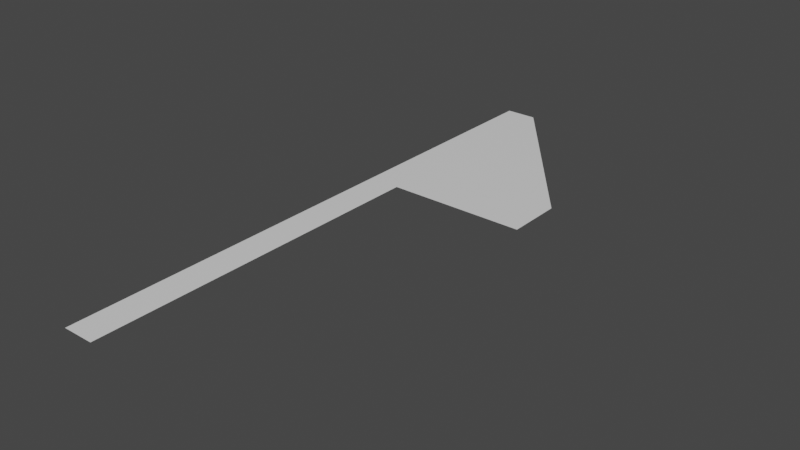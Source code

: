 # Source: Highlight.blend  (saved by Blender 3.5.10; exported with 4.5.12 LTS)
import bpy
from mathutils import Matrix  # noqa: F401  (used for matrix-valued properties, if any)

bpy.ops.wm.read_factory_settings(use_empty=True)
scene = bpy.context.scene
scene.name = 'Scene'

# ---- collections
col_collection = bpy.data.collections.new('Collection'); scene.collection.children.link(col_collection)

# ---- materials (node trees are filled in below, after node groups)
mat_highlight = bpy.data.materials.new('Highlight')
mat_highlight.alpha_threshold = 0.0
mat_highlight.use_transparent_shadow = False
mat_highlight.roughness = 0.5
mat_highlight.line_color = (0.0, 0.0, 0.0, 1.0)

# ---- material node trees
mat_highlight.use_nodes = True; mat_highlight.node_tree.nodes.clear()
_N = mat_highlight.node_tree.nodes; _L = mat_highlight.node_tree.links
n0 = _N.new('ShaderNodeOutputMaterial'); n0.name = 'Material Output'; n0.location = (300, 300)
n1 = _N.new('ShaderNodeBsdfPrincipled'); n1.name = 'Principled BSDF'; n1.location = (10, 300)
n1.distribution = 'GGX'
n1.subsurface_method = 'RANDOM_WALK_SKIN'
n1.inputs[3].default_value = 1.45
n1.inputs[27].default_value = (0.0, 0.0, 0.0, 1.0)
n1.inputs[28].default_value = 1.0
_L.new(n1.outputs[0], n0.inputs[0])
n0.is_active_output = True

# ---- world
world_world = bpy.data.worlds.new('World'); scene.world = world_world
world_world.use_nodes = True; world_world.node_tree.nodes.clear()
_N = world_world.node_tree.nodes; _L = world_world.node_tree.links
n0 = _N.new('ShaderNodeOutputWorld'); n0.name = 'World Output'; n0.location = (300, 300)
n1 = _N.new('ShaderNodeBackground'); n1.name = 'Background'; n1.location = (10, 300)
n1.inputs[0].default_value = (0.05088, 0.05088, 0.05088, 1.0)
_L.new(n1.outputs[0], n0.inputs[0])
n0.is_active_output = True
world_world.color = (0.05088, 0.05088, 0.05088)
world_world.use_sun_shadow = False
world_world.sun_shadow_jitter_overblur = 0.0

# ---- meshes
me_plane = bpy.data.meshes.new('Plane')
me_plane.from_pydata([(0.0, 0.1014, 0.0), (0.0, 0.34, 0.0), (0.01292, 0.34, 0.0), (0.0, 0.2675, 0.0), (0.06945, 0.2675, 0.0), (0.06945, 0.2448, 0.0), (0.01292, 0.2448, 0.0), (0.01276, 0.1014, 0.0)], [], [(3, 4, 2, 1), (6, 3, 0, 7), (3, 6, 5, 4)])
_uv = me_plane.uv_layers.new(name='UVMap')
_uv.uv.foreach_set('vector', [0.0, 0.535, 0.1574, 0.535, 0.04216, 0.7403, 0.0, 0.7403, 0.03767, 0.4832, 0.0, 0.535, 0.0, 0.2027, 0.03735, 0.2027, 0.0, 0.535, 0.03767, 0.4832, 0.1574, 0.4832, 0.1574, 0.535])
me_plane.materials.append(mat_highlight)
me_plane.update()

# ---- objects
ob_highlightcorner = bpy.data.objects.new('HighlightCorner', me_plane)

# ---- transforms, parenting, visibility, modifiers, constraints
ob_highlightcorner.location = (0.0, 0.0, 0.0)

# ---- collection membership
col_collection.objects.link(ob_highlightcorner)

# ---- scene / render settings (as saved in the file)
scene.frame_start = 1; scene.frame_end = 250; scene.frame_set(1)
scene.render.engine = 'BLENDER_EEVEE_NEXT'
scene.cycles.sampling_pattern = 'TABULATED_SOBOL'
scene.view_settings.view_transform = 'Filmic'
bpy.context.view_layer.update()

# ---- added for rendering (the .blend has no active camera and no usable light): camera, sun
cam_auto = bpy.data.cameras.new('AutoCamera')
cam_auto.lens = 50.0
cam_auto.sensor_width = 36.0
cam_auto.clip_end = 1000.0
ob_auto_camera = bpy.data.objects.new('AutoCamera', cam_auto)
scene.collection.objects.link(ob_auto_camera)
ob_auto_camera.location = (0.26465, -0.055253, 0.183939)
ob_auto_camera.rotation_euler = (1.09748, -7.21219e-08, 0.694738)
scene.camera = ob_auto_camera
light_auto_sun = bpy.data.lights.new('AutoSun', 'SUN')
light_auto_sun.energy = 3.0
light_auto_sun.angle = 0.0523599
ob_auto_sun = bpy.data.objects.new('AutoSun', light_auto_sun)
scene.collection.objects.link(ob_auto_sun)
ob_auto_sun.rotation_euler = (0.872665, 0.174533, 0.523599)
bpy.context.view_layer.update()
